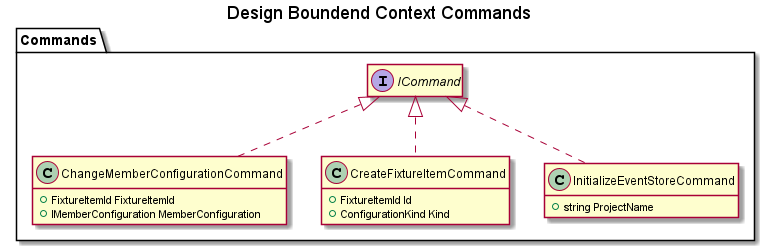

The diagram above was rendered by PlantUML. Its source (embedded in the PNG):
@startuml Design Boundend Context Commands
hide empty members

title Design Boundend Context Commands

package Commands{
    class ChangeMemberConfigurationCommand implements ICommand{
        + FixtureItemId FixtureItemId
        + IMemberConfiguration MemberConfiguration
    }

    class CreateFixtureItemCommand implements ICommand{
        + FixtureItemId Id
        + ConfigurationKind Kind
    }
    
    class InitializeEventStoreCommand implements ICommand{
        + string ProjectName
    }
}

@enduml